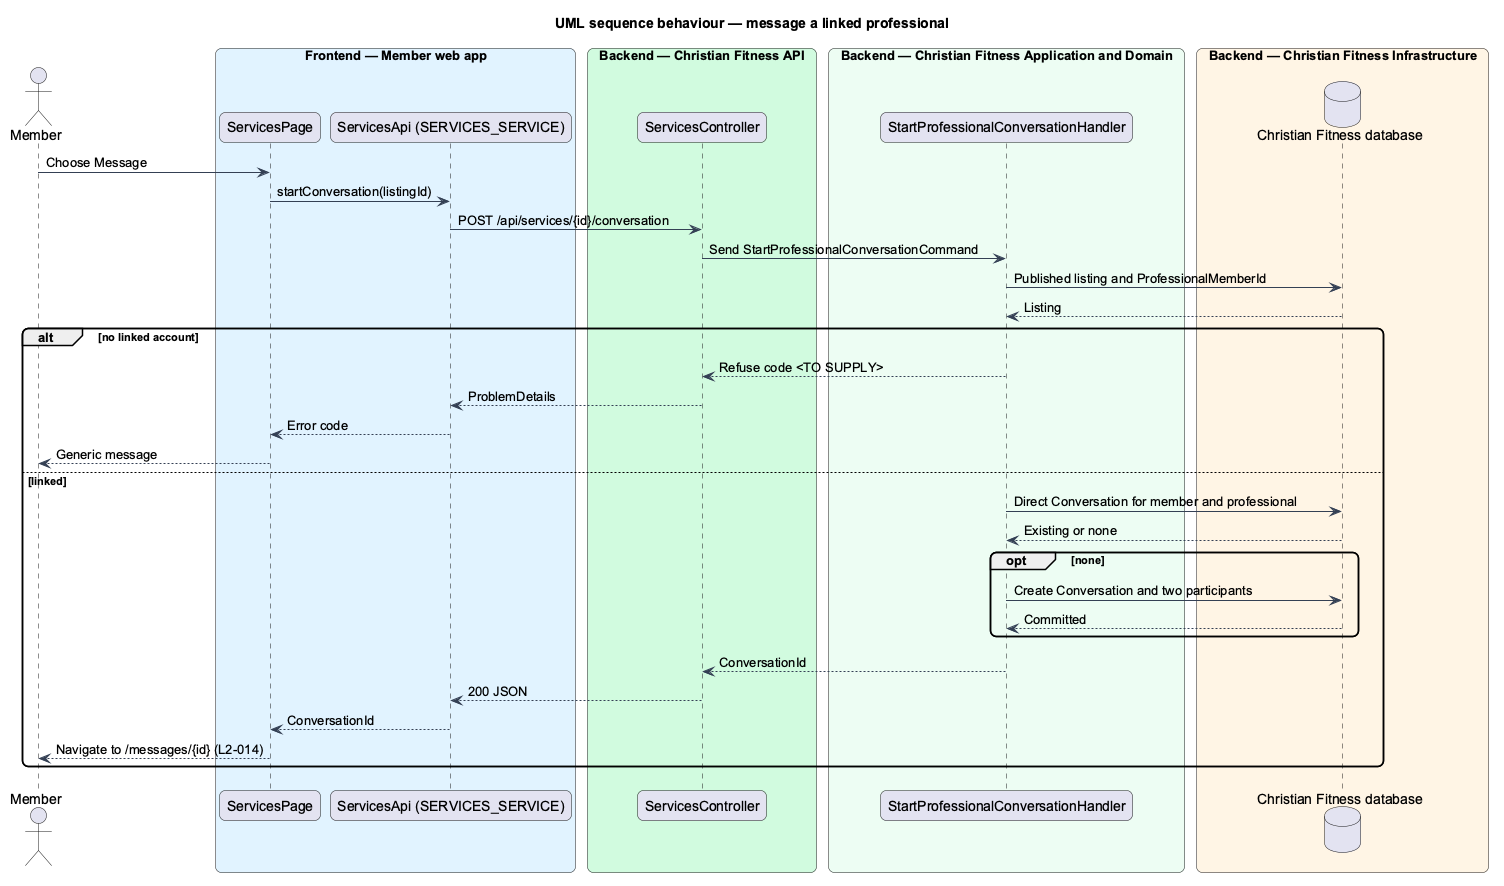

The diagram above was rendered by PlantUML. Its source (embedded in the PNG):
@startuml
title UML sequence behaviour — message a linked professional
skinparam backgroundColor #FFFFFF
skinparam shadowing false
skinparam roundcorner 12
skinparam defaultFontName Arial
skinparam ArrowColor #344054
actor "Member" as actor
box "Frontend — Member web app" #E0F2FE
  participant "ServicesPage" as page
  participant "ServicesApi (SERVICES_SERVICE)" as client
end box
box "Backend — Christian Fitness API" #D1FADF
  participant "ServicesController" as ctrl
end box
box "Backend — Christian Fitness Application and Domain" #ECFDF3
  participant "StartProfessionalConversationHandler" as h
end box
box "Backend — Christian Fitness Infrastructure" #FFF4E5
  database "Christian Fitness database" as db
end box
actor -> page : Choose Message
page -> client : startConversation(listingId)
client -> ctrl : POST /api/services/{id}/conversation
ctrl -> h : Send StartProfessionalConversationCommand
h -> db : Published listing and ProfessionalMemberId
db --> h : Listing
alt no linked account
  h --> ctrl : Refuse code <TO SUPPLY>
  ctrl --> client : ProblemDetails
  client --> page : Error code
  page --> actor : Generic message
else linked
  h -> db : Direct Conversation for member and professional
  db --> h : Existing or none
  opt none
    h -> db : Create Conversation and two participants
    db --> h : Committed
  end
  h --> ctrl : ConversationId
  ctrl --> client : 200 JSON
  client --> page : ConversationId
  page --> actor : Navigate to /messages/{id} (L2-014)
end
@enduml